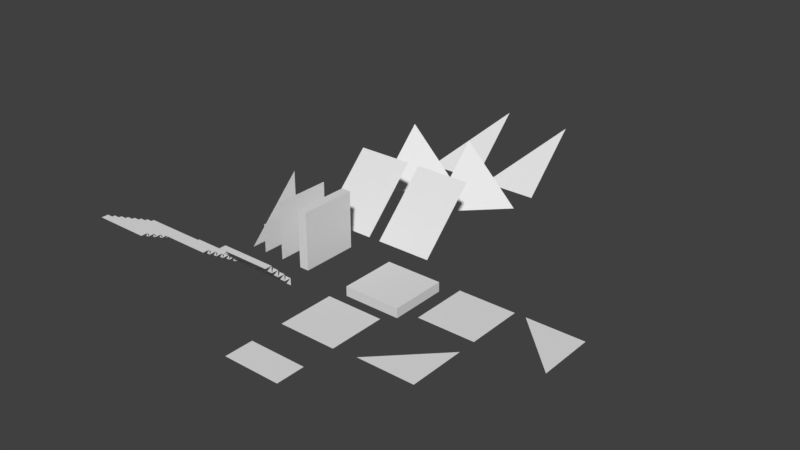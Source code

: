 # Source: GridTiles.blend  (saved by Blender 2.79.0; exported with 4.5.12 LTS)
import bpy
from mathutils import Matrix  # noqa: F401  (used for matrix-valued properties, if any)

bpy.ops.wm.read_factory_settings(use_empty=True)
scene = bpy.context.scene
scene.name = 'Scene'

# ---- collections
col_collection_1 = bpy.data.collections.new('Collection 1'); scene.collection.children.link(col_collection_1)
col_collection_2 = bpy.data.collections.new('Collection 2'); scene.collection.children.link(col_collection_2)
col_collection_3 = bpy.data.collections.new('Collection 3'); scene.collection.children.link(col_collection_3)
col_collection_4 = bpy.data.collections.new('Collection 4'); scene.collection.children.link(col_collection_4)
col_collection_5 = bpy.data.collections.new('Collection 5'); scene.collection.children.link(col_collection_5)
col_collection_6 = bpy.data.collections.new('Collection 6'); scene.collection.children.link(col_collection_6)
col_collection_7 = bpy.data.collections.new('Collection 7'); scene.collection.children.link(col_collection_7)
col_collection_8 = bpy.data.collections.new('Collection 8'); scene.collection.children.link(col_collection_8)
col_collection_9 = bpy.data.collections.new('Collection 9'); scene.collection.children.link(col_collection_9)
col_collection_10 = bpy.data.collections.new('Collection 10'); scene.collection.children.link(col_collection_10)
col_collection_11 = bpy.data.collections.new('Collection 11'); scene.collection.children.link(col_collection_11)
col_collection_12 = bpy.data.collections.new('Collection 12'); scene.collection.children.link(col_collection_12)
col_collection_13 = bpy.data.collections.new('Collection 13'); scene.collection.children.link(col_collection_13)
col_collection_14 = bpy.data.collections.new('Collection 14'); scene.collection.children.link(col_collection_14)
col_collection_15 = bpy.data.collections.new('Collection 15'); scene.collection.children.link(col_collection_15)
col_collection_16 = bpy.data.collections.new('Collection 16'); scene.collection.children.link(col_collection_16)
col_collection_17 = bpy.data.collections.new('Collection 17'); scene.collection.children.link(col_collection_17)
col_collection_18 = bpy.data.collections.new('Collection 18'); scene.collection.children.link(col_collection_18)
col_collection_19 = bpy.data.collections.new('Collection 19'); scene.collection.children.link(col_collection_19)
col_collection_20 = bpy.data.collections.new('Collection 20'); scene.collection.children.link(col_collection_20)

# ---- materials (node trees are filled in below, after node groups)
mat_material_001 = bpy.data.materials.new('Material.001')
mat_material_001.alpha_threshold = 0.0
mat_material_001.use_transparent_shadow = False
mat_material_001.roughness = 0.5
mat_material = bpy.data.materials.new('Material')
mat_material.alpha_threshold = 0.0
mat_material.use_transparent_shadow = False
mat_material.roughness = 0.5
mat_material.line_color = (0.0, 0.0, 0.0, 1.0)
mat_material_008 = bpy.data.materials.new('Material.008')
mat_material_008.alpha_threshold = 0.0
mat_material_008.use_transparent_shadow = False
mat_material_008.roughness = 0.5
mat_material_007 = bpy.data.materials.new('Material.007')
mat_material_007.alpha_threshold = 0.0
mat_material_007.use_transparent_shadow = False
mat_material_007.roughness = 0.5
mat_material_006 = bpy.data.materials.new('Material.006')
mat_material_006.alpha_threshold = 0.0
mat_material_006.use_transparent_shadow = False
mat_material_006.roughness = 0.5
mat_material_005 = bpy.data.materials.new('Material.005')
mat_material_005.alpha_threshold = 0.0
mat_material_005.use_transparent_shadow = False
mat_material_005.roughness = 0.5
mat_material_004 = bpy.data.materials.new('Material.004')
mat_material_004.alpha_threshold = 0.0
mat_material_004.use_transparent_shadow = False
mat_material_004.roughness = 0.5
mat_material_003 = bpy.data.materials.new('Material.003')
mat_material_003.alpha_threshold = 0.0
mat_material_003.use_transparent_shadow = False
mat_material_003.roughness = 0.5
mat_material_002 = bpy.data.materials.new('Material.002')
mat_material_002.alpha_threshold = 0.0
mat_material_002.use_transparent_shadow = False
mat_material_002.roughness = 0.5

# ---- material node trees

# ---- world
world_world = bpy.data.worlds.new('World'); scene.world = world_world
world_world.color = (0.05088, 0.05088, 0.05088)
world_world.use_sun_shadow = False
world_world.sun_shadow_jitter_overblur = 0.0
world_world.cycles.sampling_method = 'MANUAL'

# ---- meshes
me_cube_004 = bpy.data.meshes.new('Cube.004')
me_cube_004.from_pydata([(1.5, 1.5, 5.364e-08), (1.5, -1.5, -6.854e-08), (-1.5, 1.5, 5.364e-08)], [], [(1, 2, 0)])
me_cube_004.polygons.foreach_set('use_smooth', [True] * 1)
_uv = me_cube_004.uv_layers.new(name='UVMap')
_uv.uv.foreach_set('vector', [0.9999, 9.998e-05, 0.0001003, 0.9999, 9.998e-05, 0.0001001])
me_cube_004.materials.append(mat_material_001)
me_cube_004.use_remesh_preserve_volume = False
me_cube_004.use_remesh_preserve_attributes = False
me_cube_004.use_mirror_vertex_groups = False
me_cube_004.update()
me_cube_004.normals_split_custom_set([tuple(v) for v in zip(*[iter([2.337e-14, 4.073e-08, -1.0, 2.337e-14, 4.073e-08, -1.0, 2.337e-14, 4.073e-08, -1.0])] * 3)])
me_cube_003 = bpy.data.meshes.new('Cube.003')
me_cube_003.from_pydata([(-1.5, 1.5, 1.341e-07), (-1.5, -1.5, 1.341e-07), (1.5, -1.5, -1.192e-07), (1.5, 1.5, -1.192e-07)], [], [(0, 3, 2, 1)])
_uv = me_cube_003.uv_layers.new(name='UVMap')
_uv.uv.foreach_set('vector', [0.0001001, 0.9999, 9.998e-05, 9.998e-05, 0.9999, 0.0001001, 0.9999, 0.9999])
me_cube_003.materials.append(mat_material)
me_cube_003.use_remesh_preserve_volume = False
me_cube_003.use_remesh_preserve_attributes = False
me_cube_003.use_mirror_vertex_groups = False
me_cube_003.update()
me_cube_037 = bpy.data.meshes.new('Cube.037')
me_cube_037.from_pydata([(3.0, 3.0, -3.0), (3.0, 0.0, 1.192e-07), (-2.384e-07, 0.0, -1.192e-06), (3.576e-07, 0.0, -3.0)], [], [(0, 3, 2), (2, 1, 0)])
me_cube_037.polygons.foreach_set('use_smooth', [True] * 2)
_k = set([(0, 2)])
me_cube_037.attributes.new('sharp_edge', 'BOOLEAN', 'EDGE').data.foreach_set('value', [ (min(e.vertices), max(e.vertices)) in _k for e in me_cube_037.edges])
_uv = me_cube_037.uv_layers.new(name='UVMap')
_uv.uv.foreach_set('vector', [0.9427, 0.9999, 9.708e-05, 0.6666, 0.2358, 9.729e-05, 0.2358, 9.729e-05, 0.9427, 9.708e-05, 0.9427, 0.9999])
me_cube_037.materials.append(mat_material_008)
me_cube_037.use_remesh_preserve_volume = False
me_cube_037.use_remesh_preserve_attributes = False
me_cube_037.use_mirror_vertex_groups = False
me_cube_037.update()
me_cube_037.normals_split_custom_set([tuple(v) for v in zip(*[iter([-0.7071, 0.7071, -1.499e-07, -0.7071, 0.7071, -1.499e-07, -0.7071, 0.7071, -1.499e-07, -2.248e-07, 0.7071, 0.7071, -2.248e-07, 0.7071, 0.7071, -2.248e-07, 0.7071, 0.7071])] * 3)])
me_cube_036 = bpy.data.meshes.new('Cube.036')
me_cube_036.from_pydata([(3.0, 3.0, -3.0), (3.0, 0.0, 1.073e-06), (2.384e-07, 0.0, -2.384e-07), (8.345e-07, 0.0, -3.0)], [], [(0, 2, 3), (2, 0, 1)])
me_cube_036.polygons.foreach_set('use_smooth', [True] * 2)
_k = set([(0, 2)])
me_cube_036.attributes.new('sharp_edge', 'BOOLEAN', 'EDGE').data.foreach_set('value', [ (min(e.vertices), max(e.vertices)) in _k for e in me_cube_036.edges])
_uv = me_cube_036.uv_layers.new(name='UVMap')
_uv.uv.foreach_set('vector', [0.9427, 0.9999, 0.2358, 9.711e-05, 0.9427, 9.708e-05, 0.2358, 9.711e-05, 0.9427, 0.9999, 9.708e-05, 0.6666])
me_cube_036.materials.append(mat_material_007)
me_cube_036.use_remesh_preserve_volume = False
me_cube_036.use_remesh_preserve_attributes = False
me_cube_036.use_mirror_vertex_groups = False
me_cube_036.update()
me_cube_036.normals_split_custom_set([tuple(v) for v in zip(*[iter([0.7071, -0.7071, 1.499e-07, 0.7071, -0.7071, 1.499e-07, 0.7071, -0.7071, 1.499e-07, 2.248e-07, -0.7071, -0.7071, 2.248e-07, -0.7071, -0.7071, 2.248e-07, -0.7071, -0.7071])] * 3)])
me_cube_031 = bpy.data.meshes.new('Cube.031')
me_cube_031.from_pydata([(8.941e-07, -1.311e-07, 1.5), (-8.047e-07, 1.311e-07, -1.5), (-3.0, 1.311e-07, -1.5)], [], [(1, 2, 0)])
me_cube_031.polygons.foreach_set('use_smooth', [True] * 1)
_uv = me_cube_031.uv_layers.new(name='UVMap')
_uv.uv.foreach_set('vector', [0.5, 0.5, 7.07e-05, 7.07e-05, 0.9999, 7.073e-05])
me_cube_031.materials.append(mat_material_006)
me_cube_031.use_remesh_preserve_volume = False
me_cube_031.use_remesh_preserve_attributes = False
me_cube_031.use_mirror_vertex_groups = False
me_cube_031.update()
me_cube_031.normals_split_custom_set([tuple(v) for v in zip(*[iter([3.169e-16, 1.0, 8.742e-08, 3.169e-16, 1.0, 8.742e-08, 3.169e-16, 1.0, 8.742e-08])] * 3)])
me_cube_041 = bpy.data.meshes.new('Cube.041')
me_cube_041.from_pydata([(1.5, 0.0, -1.5), (-1.5, 0.0, 1.5), (-1.5, 3.0, -1.5)], [], [(2, 1, 0)])
me_cube_041.polygons.foreach_set('use_smooth', [True] * 1)
_uv = me_cube_041.uv_layers.new(name='UVMap')
_uv.uv.foreach_set('vector', [9.304e-05, 0.866, 0.5, 9.304e-05, 0.9999, 0.866])
me_cube_041.materials.append(mat_material_005)
me_cube_041.use_remesh_preserve_volume = False
me_cube_041.use_remesh_preserve_attributes = False
me_cube_041.use_mirror_vertex_groups = False
me_cube_041.update()
me_cube_041.normals_split_custom_set([tuple(v) for v in zip(*[iter([0.5774, 0.5774, 0.5774, 0.5774, 0.5774, 0.5774, 0.5774, 0.5774, 0.5774])] * 3)])
me_cube_040 = bpy.data.meshes.new('Cube.040')
me_cube_040.from_pydata([(1.5, 0.0, -1.5), (-1.5, 0.0, 1.5), (-1.5, 3.0, -1.5)], [], [(2, 0, 1)])
me_cube_040.polygons.foreach_set('use_smooth', [True] * 1)
_uv = me_cube_040.uv_layers.new(name='UVMap')
_uv.uv.foreach_set('vector', [0.9999, 9.304e-05, 0.5, 0.866, 9.304e-05, 9.313e-05])
me_cube_040.materials.append(mat_material_004)
me_cube_040.use_remesh_preserve_volume = False
me_cube_040.use_remesh_preserve_attributes = False
me_cube_040.use_mirror_vertex_groups = False
me_cube_040.update()
me_cube_040.normals_split_custom_set([tuple(v) for v in zip(*[iter([-0.5774, -0.5774, -0.5774, -0.5774, -0.5774, -0.5774, -0.5774, -0.5774, -0.5774])] * 3)])
me_cube_002 = bpy.data.meshes.new('Cube.002')
me_cube_002.from_pydata([(1.5, -3.0, -3.0), (1.5, 6.743e-07, 5.058e-07), (-1.5, -2.529e-07, -4.215e-07), (-1.5, -3.0, -3.0)], [], [(0, 1, 2, 3)])
me_cube_002.polygons.foreach_set('use_smooth', [True] * 1)
_uv = me_cube_002.uv_layers.new(name='UVMap')
_uv.uv.foreach_set('vector', [0.9999, 0.7071, 8.418e-05, 0.7071, 8.408e-05, 8.435e-05, 0.9999, 8.408e-05])
me_cube_002.materials.append(mat_material_003)
me_cube_002.use_remesh_preserve_volume = False
me_cube_002.use_remesh_preserve_attributes = False
me_cube_002.use_mirror_vertex_groups = False
me_cube_002.update()
me_cube_002.normals_split_custom_set([tuple(v) for v in zip(*[iter([0.0, -0.7071, 0.7071, 0.0, -0.7071, 0.7071, 0.0, -0.7071, 0.7071, 0.0, -0.7071, 0.7071])] * 3)])
me_cube_032 = bpy.data.meshes.new('Cube.032')
me_cube_032.from_pydata([(1.5, 3.0, -3.0), (1.5, -5.058e-07, 6.743e-07), (-1.5, 4.215e-07, -2.529e-07), (-1.5, 3.0, -3.0)], [], [(0, 3, 2, 1)])
me_cube_032.polygons.foreach_set('use_smooth', [True] * 1)
_uv = me_cube_032.uv_layers.new(name='UVMap')
_uv.uv.foreach_set('vector', [8.408e-05, 8.413e-05, 0.7071, 8.408e-05, 0.7071, 0.9999, 8.447e-05, 0.9999])
me_cube_032.materials.append(mat_material_002)
me_cube_032.use_remesh_preserve_volume = False
me_cube_032.use_remesh_preserve_attributes = False
me_cube_032.use_mirror_vertex_groups = False
me_cube_032.update()
me_cube_032.normals_split_custom_set([tuple(v) for v in zip(*[iter([-3.746e-08, 0.7071, 0.7071, -3.746e-08, 0.7071, 0.7071, -3.746e-08, 0.7071, 0.7071, -3.746e-08, 0.7071, 0.7071])] * 3)])
me_cube_030 = bpy.data.meshes.new('Cube.030')
me_cube_030.from_pydata([(1.5, -1.192e-07, 1.5), (1.5, 1.341e-07, -1.5), (-1.5, -1.192e-07, 1.5)], [], [(1, 2, 0)])
me_cube_030.polygons.foreach_set('use_smooth', [True] * 1)
_uv = me_cube_030.uv_layers.new(name='UVMap')
_uv.uv.foreach_set('vector', [0.9999, 9.998e-05, 0.0001003, 0.9999, 9.998e-05, 0.0001001])
me_cube_030.materials.append(mat_material_001)
me_cube_030.use_remesh_preserve_volume = False
me_cube_030.use_remesh_preserve_attributes = False
me_cube_030.use_mirror_vertex_groups = False
me_cube_030.update()
me_cube_030.normals_split_custom_set([tuple(v) for v in zip(*[iter([2.349e-14, 1.0, 8.444e-08, 2.349e-14, 1.0, 8.444e-08, 2.349e-14, 1.0, 8.444e-08])] * 3)])
me_cube_029 = bpy.data.meshes.new('Cube.029')
me_cube_029.from_pydata([(-1.5, 2.384e-07, 0.0), (-1.5, -1.875, 1.5), (-1.5, -2.25, 1.5), (1.5, -5.96e-07, 0.0), (1.5, -2.25, 1.5), (1.5, -1.875, 1.5), (1.5, -1.5, 1.25), (1.5, -1.875, 1.25), (-1.5, -1.875, 1.25), (-1.5, -1.5, 1.25), (1.5, -1.125, 1.0), (1.5, -1.5, 1.0), (-1.5, -1.5, 1.0), (-1.5, -1.125, 1.0), (1.5, -0.75, 0.75), (1.5, -1.125, 0.75), (-1.5, -1.125, 0.75), (-1.5, -0.75, 0.75), (1.5, -0.375, 0.5), (1.5, -0.75, 0.5), (-1.5, -0.75, 0.5), (-1.5, -0.375, 0.5), (1.5, -5.96e-07, 0.25), (-1.5, 2.384e-07, 0.25), (-1.5, -0.375, 0.25), (1.5, -0.375, 0.25)], [], [(14, 19, 20, 17), (18, 25, 24, 21), (5, 1, 2, 4), (6, 9, 8, 7), (10, 13, 12, 11), (14, 17, 16, 15), (18, 21, 20, 19), (22, 23, 24, 25), (23, 22, 3, 0), (10, 15, 16, 13), (6, 11, 12, 9), (5, 7, 8, 1)])
_uv = me_cube_029.uv_layers.new(name='UVMap')
_uv.uv.foreach_set('vector', [0.9999, 0.7499, 0.9999, 0.7499, 0.0001002, 0.7499, 0.0001002, 0.7499, 0.9999, 0.8749, 0.9999, 0.8749, 0.0001002, 0.8749, 0.0001002, 0.8749, 0.9999, 0.375, 0.0001001, 0.375, 0.0001, 0.2501, 0.9999, 0.25, 0.9999, 0.5, 0.0001001, 0.5, 0.0001001, 0.375, 0.9999, 0.375, 0.9999, 0.625, 0.0001001, 0.625, 0.0001001, 0.5, 0.9999, 0.5, 0.9999, 0.7499, 0.0001002, 0.7499, 0.0001001, 0.625, 0.9999, 0.625, 0.9999, 0.8749, 0.0001002, 0.8749, 0.0001002, 0.7499, 0.9999, 0.7499, 0.9999, 0.9999, 0.0001002, 0.9999, 0.0001002, 0.8749, 0.9999, 0.8749, 0.0001002, 0.9999, 0.9999, 0.9999, 0.9999, 0.9999, 0.0001002, 0.9999, 0.9999, 0.625, 0.9999, 0.625, 0.0001001, 0.625, 0.0001001, 0.625, 0.9999, 0.5, 0.9999, 0.5, 0.0001001, 0.5, 0.0001001, 0.5, 0.9999, 0.375, 0.9999, 0.375, 0.0001001, 0.375, 0.0001001, 0.375])
me_cube_029.materials.append(mat_material)
me_cube_029.use_remesh_preserve_volume = False
me_cube_029.use_remesh_preserve_attributes = False
me_cube_029.use_mirror_vertex_groups = False
me_cube_029.update()
me_cube_028 = bpy.data.meshes.new('Cube.028')
me_cube_028.from_pydata([(-1.5, 2.384e-07, 0.0), (1.5, -5.96e-07, 0.0), (1.5, -2.625, 1.5), (1.5, -3.0, 1.5), (-1.5, -3.0, 1.5), (-1.5, -2.625, 1.5), (1.5, -2.25, 1.312), (1.5, -2.625, 1.312), (-1.5, -2.625, 1.312), (-1.5, -2.25, 1.312), (1.5, -1.875, 1.125), (1.5, -2.25, 1.125), (-1.5, -2.25, 1.125), (-1.5, -1.875, 1.125), (1.5, -1.5, 0.9375), (1.5, -1.875, 0.9375), (-1.5, -1.875, 0.9375), (-1.5, -1.5, 0.9375), (1.5, -1.125, 0.75), (1.5, -1.5, 0.75), (-1.5, -1.5, 0.75), (-1.5, -1.125, 0.75), (1.5, -0.75, 0.5625), (1.5, -1.125, 0.5625), (-1.5, -1.125, 0.5625), (-1.5, -0.75, 0.5625), (1.5, -0.375, 0.375), (1.5, -0.75, 0.375), (-1.5, -0.75, 0.375), (-1.5, -0.375, 0.375), (1.5, -5.96e-07, 0.1875), (-1.5, 2.384e-07, 0.1875), (-1.5, -0.375, 0.1875), (1.5, -0.375, 0.1875)], [], [(22, 27, 28, 25), (26, 33, 32, 29), (2, 5, 4, 3), (6, 9, 8, 7), (10, 13, 12, 11), (14, 17, 16, 15), (18, 21, 20, 19), (22, 25, 24, 23), (26, 29, 28, 27), (30, 31, 32, 33), (31, 30, 1, 0), (24, 21, 18, 23), (14, 19, 20, 17), (10, 15, 16, 13), (6, 11, 12, 9), (2, 7, 8, 5)])
_uv = me_cube_028.uv_layers.new(name='UVMap')
_uv.uv.foreach_set('vector', [0.9999, 0.7499, 0.9999, 0.7499, 0.0001002, 0.7499, 0.0001002, 0.7499, 0.9999, 0.8749, 0.9999, 0.8749, 0.0001002, 0.8749, 0.0001002, 0.8749, 0.9999, 0.1251, 0.0001, 0.1251, 9.998e-05, 0.0001004, 0.9999, 9.998e-05, 0.9999, 0.25, 0.0001, 0.2501, 0.0001, 0.1251, 0.9999, 0.1251, 0.9999, 0.375, 0.0001001, 0.375, 0.0001, 0.2501, 0.9999, 0.25, 0.9999, 0.5, 0.0001001, 0.5, 0.0001001, 0.375, 0.9999, 0.375, 0.9999, 0.625, 0.0001001, 0.625, 0.0001001, 0.5, 0.9999, 0.5, 0.9999, 0.7499, 0.0001002, 0.7499, 0.0001001, 0.625, 0.9999, 0.625, 0.9999, 0.8749, 0.0001002, 0.8749, 0.0001002, 0.7499, 0.9999, 0.7499, 0.9999, 0.9999, 0.0001002, 0.9999, 0.0001002, 0.8749, 0.9999, 0.8749, 0.0001002, 0.9999, 0.9999, 0.9999, 0.9999, 0.9999, 0.0001002, 0.9999, 0.0001001, 0.625, 0.0001001, 0.625, 0.9999, 0.625, 0.9999, 0.625, 0.9999, 0.5, 0.9999, 0.5, 0.0001001, 0.5, 0.0001001, 0.5, 0.9999, 0.375, 0.9999, 0.375, 0.0001001, 0.375, 0.0001001, 0.375, 0.9999, 0.25, 0.9999, 0.25, 0.0001, 0.2501, 0.0001, 0.2501, 0.9999, 0.1251, 0.9999, 0.1251, 0.0001, 0.1251, 0.0001, 0.1251])
me_cube_028.materials.append(mat_material)
me_cube_028.use_remesh_preserve_volume = False
me_cube_028.use_remesh_preserve_attributes = False
me_cube_028.use_mirror_vertex_groups = False
me_cube_028.update()
me_cube_023 = bpy.data.meshes.new('Cube.023')
me_cube_023.from_pydata([(1.5, -3.576e-07, 0.0), (-1.5, 4.768e-07, 0.0), (1.5, -1.125, 1.5), (1.5, -1.5, 1.5), (-1.5, -1.5, 1.5), (-1.5, -1.125, 1.5), (-1.5, -1.125, 1.125), (1.5, -1.125, 1.125), (1.5, -0.75, 1.125), (-1.5, -0.75, 1.125), (1.5, -0.375, 0.75), (1.5, -0.75, 0.75), (-1.5, -0.75, 0.75), (-1.5, -0.375, 0.75), (1.5, -3.576e-07, 0.375), (-1.5, 4.768e-07, 0.375), (-1.5, -0.375, 0.375), (1.5, -0.375, 0.375)], [], [(17, 16, 13, 10), (7, 6, 5, 2), (2, 5, 4, 3), (11, 12, 9, 8), (8, 9, 6, 7), (10, 13, 12, 11), (14, 15, 16, 17), (0, 1, 15, 14)])
_uv = me_cube_023.uv_layers.new(name='UVMap')
_uv.uv.foreach_set('vector', [0.7499, 0.0001001, 0.75, 0.9999, 0.625, 0.9999, 0.625, 0.0001001, 0.2501, 0.0001002, 0.2501, 0.9999, 0.1251, 0.9999, 0.1251, 0.0001001, 0.1251, 0.0001001, 0.1251, 0.9999, 0.0001002, 0.9999, 9.998e-05, 0.0001001, 0.5, 0.0001002, 0.5, 0.9999, 0.375, 0.9999, 0.375, 0.0001002, 0.375, 0.0001002, 0.375, 0.9999, 0.2501, 0.9999, 0.2501, 0.0001002, 0.625, 0.0001001, 0.625, 0.9999, 0.5, 0.9999, 0.5, 0.0001002, 0.8749, 0.0001, 0.8749, 0.9999, 0.75, 0.9999, 0.7499, 0.0001001, 0.9999, 9.998e-05, 0.9999, 0.9999, 0.8749, 0.9999, 0.8749, 0.0001])
_ca = me_cube_023.color_attributes.new('Col', 'BYTE_COLOR', 'CORNER')
_ca.data.foreach_set('color', [1.0, 1.0, 1.0, 1.0, 1.0, 1.0, 1.0, 1.0, 1.0, 1.0, 1.0, 1.0, 1.0, 1.0, 1.0, 1.0, 1.0, 1.0, 1.0, 1.0, 1.0, 1.0, 1.0, 1.0, 1.0, 1.0, 1.0, 1.0, 1.0, 1.0, 1.0, 1.0, 1.0, 1.0, 1.0, 1.0, 1.0, 1.0, 1.0, 1.0, 1.0, 1.0, 1.0, 1.0, 1.0, 1.0, 1.0, 1.0, 1.0, 1.0, 1.0, 1.0, 1.0, 1.0, 1.0, 1.0, 1.0, 1.0, 1.0, 1.0, 1.0, 1.0, 1.0, 1.0, 1.0, 1.0, 1.0, 1.0, 1.0, 1.0, 1.0, 1.0, 1.0, 1.0, 1.0, 1.0, 1.0, 1.0, 1.0, 1.0, 1.0, 1.0, 1.0, 1.0, 1.0, 1.0, 1.0, 1.0, 1.0, 1.0, 1.0, 1.0, 1.0, 1.0, 1.0, 1.0, 1.0, 1.0, 1.0, 1.0, 1.0, 1.0, 1.0, 1.0, 1.0, 1.0, 1.0, 1.0, 1.0, 1.0, 1.0, 1.0, 1.0, 1.0, 1.0, 1.0, 1.0, 1.0, 1.0, 1.0, 1.0, 1.0, 1.0, 1.0, 1.0, 1.0, 1.0, 1.0])
me_cube_023.materials.append(mat_material)
me_cube_023.use_remesh_preserve_volume = False
me_cube_023.use_remesh_preserve_attributes = False
me_cube_023.use_mirror_vertex_groups = False
me_cube_023.update()
me_cube_015 = bpy.data.meshes.new('Cube.015')
me_cube_015.from_pydata([(1.5, -1.5, 0.25), (-1.5, -1.5, 0.25), (1.5, -8.345e-07, 0.25), (-1.5, 2.384e-07, 0.25)], [], [(2, 3, 1, 0)])
_uv = me_cube_015.uv_layers.new(name='UVMap')
_uv.uv.foreach_set('vector', [0.9999, 0.5, 7.086e-05, 0.5, 7.07e-05, 7.11e-05, 0.9999, 7.07e-05])
me_cube_015.materials.append(mat_material)
me_cube_015.use_remesh_preserve_volume = False
me_cube_015.use_remesh_preserve_attributes = False
me_cube_015.use_mirror_vertex_groups = False
me_cube_015.update()
me_cube_014 = bpy.data.meshes.new('Cube.014')
me_cube_014.from_pydata([(8.941e-07, 1.5, 0.0), (-8.047e-07, -1.5, 0.0), (-1.5, 1.5, 0.0), (-1.5, -1.5, 0.0)], [], [(0, 2, 3, 1)])
_uv = me_cube_014.uv_layers.new(name='UVMap')
_uv.uv.foreach_set('vector', [7.07e-05, 7.07e-05, 0.5, 7.07e-05, 0.5, 0.9999, 7.094e-05, 0.9999])
me_cube_014.materials.append(mat_material)
me_cube_014.use_remesh_preserve_volume = False
me_cube_014.use_remesh_preserve_attributes = False
me_cube_014.use_mirror_vertex_groups = False
me_cube_014.update()
me_cube_013 = bpy.data.meshes.new('Cube.013')
me_cube_013.from_pydata([(1.5, 1.5, 0.25), (1.5, -1.5, 0.25), (-1.5, -1.5, 0.25), (-1.5, 1.5, 0.25)], [], [(0, 3, 2, 1)])
_uv = me_cube_013.uv_layers.new(name='UVMap')
_uv.uv.foreach_set('vector', [0.9999, 0.9999, 0.0001002, 0.9999, 9.998e-05, 0.0001004, 0.9999, 9.998e-05])
me_cube_013.materials.append(mat_material)
me_cube_013.use_remesh_preserve_volume = False
me_cube_013.use_remesh_preserve_attributes = False
me_cube_013.use_mirror_vertex_groups = False
me_cube_013.update()
me_cube_012 = bpy.data.meshes.new('Cube.012')
me_cube_012.from_pydata([(8.941e-07, 1.5, 0.0), (-8.047e-07, -1.5, 0.0), (-3.0, -1.5, 0.0), (-3.0, 1.5, 0.0)], [], [(0, 3, 2, 1)])
_uv = me_cube_012.uv_layers.new(name='UVMap')
_uv.uv.foreach_set('vector', [0.9999, 0.9999, 0.0001002, 0.9999, 9.998e-05, 0.0001003, 0.9999, 9.998e-05])
me_cube_012.materials.append(mat_material)
me_cube_012.use_remesh_preserve_volume = False
me_cube_012.use_remesh_preserve_attributes = False
me_cube_012.use_mirror_vertex_groups = False
me_cube_012.update()
me_cube_001 = bpy.data.meshes.new('Cube.001')
me_cube_001.from_pydata([(1.192e-07, 1.0, -2.0), (1.192e-07, -1.0, -2.0), (-2.0, -1.0, -2.0), (-2.0, 1.0, -2.0), (5.96e-07, 1.0, 0.0), (-5.364e-07, -1.0, 0.0), (-2.0, -1.0, 0.0), (-2.0, 1.0, 0.0)], [], [(0, 1, 2, 3), (4, 7, 6, 5), (0, 4, 5, 1), (1, 5, 6, 2), (2, 6, 7, 3), (4, 0, 3, 7)])
me_cube_001.materials.append(mat_material)
me_cube_001.use_remesh_preserve_volume = False
me_cube_001.use_remesh_preserve_attributes = False
me_cube_001.use_mirror_vertex_groups = False
me_cube_001.update()
me_cube = bpy.data.meshes.new('Cube')
me_cube.from_pydata([(1.5, 1.5, -0.25), (1.5, -1.5, -0.25), (-1.5, -1.5, -0.25), (-1.5, 1.5, -0.25), (1.5, 1.5, 0.25), (1.5, -1.5, 0.25), (-1.5, -1.5, 0.25), (-1.5, 1.5, 0.25)], [], [(0, 1, 2, 3), (4, 7, 6, 5), (0, 4, 5, 1), (1, 5, 6, 2), (2, 6, 7, 3), (4, 0, 3, 7)])
_uv = me_cube.uv_layers.new(name='UVMap')
_uv.uv.foreach_set('vector', [0.5, 0.25, 0.5, 0.5, 0.25, 0.5, 0.25, 0.25, 0.5, 0.9999, 0.25, 0.9999, 0.25, 0.75, 0.5, 0.75, 0.5, 0.25, 0.5, 8.668e-05, 0.75, 8.659e-05, 0.75, 0.25, 0.5, 0.5, 0.5, 0.75, 0.25, 0.75, 0.25, 0.5, 8.663e-05, 0.25, 8.659e-05, 8.678e-05, 0.25, 8.668e-05, 0.25, 0.25, 0.5, 8.668e-05, 0.5, 0.25, 0.25, 0.25, 0.25, 8.668e-05])
me_cube.materials.append(mat_material)
me_cube.use_remesh_preserve_volume = False
me_cube.use_remesh_preserve_attributes = False
me_cube.use_mirror_vertex_groups = False
me_cube.update()

# ---- objects
ob_cube_018 = bpy.data.objects.new('Cube.018', me_cube_004)
ob_cube_017 = bpy.data.objects.new('Cube.017', me_cube_003)
ob_cube_015 = bpy.data.objects.new('Cube.015', me_cube_037)
ob_cube_013 = bpy.data.objects.new('Cube.013', me_cube_036)
ob_cube_005 = bpy.data.objects.new('Cube.005', me_cube_031)
ob_cube_006 = bpy.data.objects.new('Cube.006', me_cube_041)
ob_cube_016 = bpy.data.objects.new('Cube.016', me_cube_040)
ob_cube_003 = bpy.data.objects.new('Cube.003', me_cube_002)
ob_cube_004 = bpy.data.objects.new('Cube.004', me_cube_032)
ob_cube_002 = bpy.data.objects.new('Cube.002', me_cube_030)
ob_cube_012 = bpy.data.objects.new('Cube.012', me_cube_029)
ob_cube_011 = bpy.data.objects.new('Cube.011', me_cube_028)
ob_cube_014 = bpy.data.objects.new('Cube.014', me_cube_023)
ob_cube_010 = bpy.data.objects.new('Cube.010', me_cube_015)
ob_cube_009 = bpy.data.objects.new('Cube.009', me_cube_014)
ob_cube_008 = bpy.data.objects.new('Cube.008', me_cube_013)
ob_cube_007 = bpy.data.objects.new('Cube.007', me_cube_012)
ob_cube_001 = bpy.data.objects.new('Cube.001', me_cube_001)
ob_cube = bpy.data.objects.new('Cube', me_cube)

# ---- transforms, parenting, visibility, modifiers, constraints
ob_cube_018.location = (7.754, -1.192e-06, 0.25)
ob_cube_018.color = (0.8, 0.8, 0.8, 1.0)
ob_cube_018.lineart.crease_threshold = 0.0
ob_cube_017.location = (4.184, -1.013e-06, 0.25)
ob_cube_017.lock_rotations_4d = False
ob_cube_017.empty_display_type = 'ARROWS'
ob_cube_017.lineart.crease_threshold = 0.0
ob_cube_015.location = (-3.278, 11.7, 0.1992)
ob_cube_015.rotation_euler = (1.571, -0.0, 0.0)
ob_cube_015.color = (0.8, 0.8, 0.8, 1.0)
ob_cube_015.lineart.crease_threshold = 0.0
ob_cube_013.location = (-6.921, 11.7, 0.1992)
ob_cube_013.rotation_euler = (1.571, -0.0, 0.0)
ob_cube_013.color = (0.8, 0.8, 0.8, 1.0)
ob_cube_013.lineart.crease_threshold = 0.0
ob_cube_005.location = (-7.589, -1.311e-06, 0.1992)
ob_cube_005.rotation_euler = (1.571, 1.571, 0.0)
ob_cube_005.color = (0.8, 0.8, 0.8, 1.0)
ob_cube_005.lineart.crease_threshold = 0.0
ob_cube_006.location = (-1.778, 8.565, 0.1992)
ob_cube_006.rotation_euler = (1.571, -0.0, 0.0)
ob_cube_006.color = (0.8, 0.8, 0.8, 1.0)
ob_cube_006.lineart.crease_threshold = 0.0
ob_cube_016.location = (-5.421, 8.565, 0.1992)
ob_cube_016.rotation_euler = (1.571, -0.0, 0.0)
ob_cube_016.color = (0.8, 0.8, 0.8, 1.0)
ob_cube_016.lineart.crease_threshold = 0.0
ob_cube_003.location = (-1.778, 2.845, 0.1992)
ob_cube_003.rotation_euler = (-3.142, -0.0, 0.0)
ob_cube_003.color = (0.8, 0.8, 0.8, 1.0)
ob_cube_003.lineart.crease_threshold = 0.0
ob_cube_004.location = (-5.421, 2.845, 0.1992)
ob_cube_004.rotation_euler = (1.571, -0.0, 0.0)
ob_cube_004.color = (0.8, 0.8, 0.8, 1.0)
ob_cube_004.lineart.crease_threshold = 0.0
ob_cube_002.location = (4.184, -3.977, 0.25)
ob_cube_002.rotation_euler = (1.571, -0.0, 0.0)
ob_cube_002.color = (0.8, 0.8, 0.8, 1.0)
ob_cube_002.lineart.crease_threshold = 0.0
ob_cube_012.location = (-8.323, -2.984, 0.1992)
ob_cube_012.lock_rotations_4d = False
ob_cube_012.empty_display_type = 'ARROWS'
ob_cube_012.lineart.crease_threshold = 0.0
ob_cube_011.location = (-11.78, -2.984, 0.1992)
ob_cube_011.lock_rotations_4d = False
ob_cube_011.empty_display_type = 'ARROWS'
ob_cube_011.lineart.crease_threshold = 0.0
ob_cube_014.location = (-5.069, -2.984, 0.1992)
ob_cube_014.lock_rotations_4d = False
ob_cube_014.empty_display_type = 'ARROWS'
ob_cube_014.lineart.crease_threshold = 0.0
ob_cube_010.location = (0.0, -7.359, 0.0)
ob_cube_010.lock_rotations_4d = False
ob_cube_010.empty_display_type = 'ARROWS'
ob_cube_010.lineart.crease_threshold = 0.0
ob_cube_009.location = (-6.736, -1.311e-06, 0.1992)
ob_cube_009.rotation_euler = (0.0, 1.571, 0.0)
ob_cube_009.lock_rotations_4d = False
ob_cube_009.empty_display_type = 'ARROWS'
ob_cube_009.lineart.crease_threshold = 0.0
ob_cube_008.location = (0.0, -4.133, 0.0)
ob_cube_008.lock_rotations_4d = False
ob_cube_008.empty_display_type = 'ARROWS'
ob_cube_008.lineart.crease_threshold = 0.0
ob_cube_007.location = (-5.608, -1.311e-06, 0.1992)
ob_cube_007.rotation_euler = (0.0, 1.571, 0.0)
ob_cube_007.lock_rotations_4d = False
ob_cube_007.empty_display_type = 'ARROWS'
ob_cube_007.lineart.crease_threshold = 0.0
ob_cube_001.location = (-3.921, -1.311e-06, 0.1992)
ob_cube_001.rotation_euler = (0.0, 1.571, 0.0)
ob_cube_001.scale = (1.5, 1.5, 0.25)
ob_cube_001.lock_rotations_4d = False
ob_cube_001.empty_display_type = 'ARROWS'
ob_cube_001.lineart.crease_threshold = 0.0
ob_cube.location = (0.0, 0.0, 0.0)
ob_cube.lock_rotations_4d = False
ob_cube.empty_display_type = 'ARROWS'
ob_cube.lineart.crease_threshold = 0.0

# ---- collection membership
col_collection_1.objects.link(ob_cube_018)
col_collection_1.objects.link(ob_cube_017)
col_collection_1.objects.link(ob_cube_015)
col_collection_1.objects.link(ob_cube_013)
col_collection_1.objects.link(ob_cube_005)
col_collection_1.objects.link(ob_cube_006)
col_collection_1.objects.link(ob_cube_016)
col_collection_1.objects.link(ob_cube_003)
col_collection_1.objects.link(ob_cube_004)
col_collection_1.objects.link(ob_cube_002)
col_collection_1.objects.link(ob_cube_012)
col_collection_1.objects.link(ob_cube_011)
col_collection_1.objects.link(ob_cube_014)
col_collection_1.objects.link(ob_cube_010)
col_collection_1.objects.link(ob_cube_009)
col_collection_1.objects.link(ob_cube_008)
col_collection_1.objects.link(ob_cube_007)
col_collection_1.objects.link(ob_cube_001)
col_collection_1.objects.link(ob_cube)
col_collection_2.objects.link(ob_cube_018)
col_collection_2.objects.link(ob_cube_015)
col_collection_2.objects.link(ob_cube_013)
col_collection_2.objects.link(ob_cube_005)
col_collection_2.objects.link(ob_cube_006)
col_collection_2.objects.link(ob_cube_016)
col_collection_2.objects.link(ob_cube_003)
col_collection_2.objects.link(ob_cube_004)
col_collection_2.objects.link(ob_cube_002)
col_collection_3.objects.link(ob_cube_018)
col_collection_3.objects.link(ob_cube_015)
col_collection_3.objects.link(ob_cube_013)
col_collection_3.objects.link(ob_cube_005)
col_collection_3.objects.link(ob_cube_006)
col_collection_3.objects.link(ob_cube_016)
col_collection_3.objects.link(ob_cube_003)
col_collection_3.objects.link(ob_cube_004)
col_collection_3.objects.link(ob_cube_002)
col_collection_4.objects.link(ob_cube_018)
col_collection_4.objects.link(ob_cube_015)
col_collection_4.objects.link(ob_cube_013)
col_collection_4.objects.link(ob_cube_005)
col_collection_4.objects.link(ob_cube_006)
col_collection_4.objects.link(ob_cube_016)
col_collection_4.objects.link(ob_cube_003)
col_collection_4.objects.link(ob_cube_004)
col_collection_4.objects.link(ob_cube_002)
col_collection_5.objects.link(ob_cube_018)
col_collection_5.objects.link(ob_cube_015)
col_collection_5.objects.link(ob_cube_013)
col_collection_5.objects.link(ob_cube_005)
col_collection_5.objects.link(ob_cube_006)
col_collection_5.objects.link(ob_cube_016)
col_collection_5.objects.link(ob_cube_003)
col_collection_5.objects.link(ob_cube_004)
col_collection_5.objects.link(ob_cube_002)
col_collection_6.objects.link(ob_cube_018)
col_collection_6.objects.link(ob_cube_015)
col_collection_6.objects.link(ob_cube_013)
col_collection_6.objects.link(ob_cube_005)
col_collection_6.objects.link(ob_cube_006)
col_collection_6.objects.link(ob_cube_016)
col_collection_6.objects.link(ob_cube_003)
col_collection_6.objects.link(ob_cube_004)
col_collection_6.objects.link(ob_cube_002)
col_collection_7.objects.link(ob_cube_018)
col_collection_7.objects.link(ob_cube_015)
col_collection_7.objects.link(ob_cube_013)
col_collection_7.objects.link(ob_cube_005)
col_collection_7.objects.link(ob_cube_006)
col_collection_7.objects.link(ob_cube_016)
col_collection_7.objects.link(ob_cube_003)
col_collection_7.objects.link(ob_cube_004)
col_collection_7.objects.link(ob_cube_002)
col_collection_8.objects.link(ob_cube_018)
col_collection_8.objects.link(ob_cube_015)
col_collection_8.objects.link(ob_cube_013)
col_collection_8.objects.link(ob_cube_005)
col_collection_8.objects.link(ob_cube_006)
col_collection_8.objects.link(ob_cube_016)
col_collection_8.objects.link(ob_cube_003)
col_collection_8.objects.link(ob_cube_004)
col_collection_8.objects.link(ob_cube_002)
col_collection_9.objects.link(ob_cube_018)
col_collection_9.objects.link(ob_cube_015)
col_collection_9.objects.link(ob_cube_013)
col_collection_9.objects.link(ob_cube_005)
col_collection_9.objects.link(ob_cube_006)
col_collection_9.objects.link(ob_cube_016)
col_collection_9.objects.link(ob_cube_003)
col_collection_9.objects.link(ob_cube_004)
col_collection_9.objects.link(ob_cube_002)
col_collection_10.objects.link(ob_cube_018)
col_collection_10.objects.link(ob_cube_015)
col_collection_10.objects.link(ob_cube_013)
col_collection_10.objects.link(ob_cube_005)
col_collection_10.objects.link(ob_cube_006)
col_collection_10.objects.link(ob_cube_016)
col_collection_10.objects.link(ob_cube_003)
col_collection_10.objects.link(ob_cube_004)
col_collection_10.objects.link(ob_cube_002)
col_collection_11.objects.link(ob_cube_018)
col_collection_11.objects.link(ob_cube_015)
col_collection_11.objects.link(ob_cube_013)
col_collection_11.objects.link(ob_cube_005)
col_collection_11.objects.link(ob_cube_006)
col_collection_11.objects.link(ob_cube_016)
col_collection_11.objects.link(ob_cube_003)
col_collection_11.objects.link(ob_cube_004)
col_collection_11.objects.link(ob_cube_002)
col_collection_12.objects.link(ob_cube_018)
col_collection_12.objects.link(ob_cube_015)
col_collection_12.objects.link(ob_cube_013)
col_collection_12.objects.link(ob_cube_005)
col_collection_12.objects.link(ob_cube_006)
col_collection_12.objects.link(ob_cube_016)
col_collection_12.objects.link(ob_cube_003)
col_collection_12.objects.link(ob_cube_004)
col_collection_12.objects.link(ob_cube_002)
col_collection_13.objects.link(ob_cube_018)
col_collection_13.objects.link(ob_cube_015)
col_collection_13.objects.link(ob_cube_013)
col_collection_13.objects.link(ob_cube_005)
col_collection_13.objects.link(ob_cube_006)
col_collection_13.objects.link(ob_cube_016)
col_collection_13.objects.link(ob_cube_003)
col_collection_13.objects.link(ob_cube_004)
col_collection_13.objects.link(ob_cube_002)
col_collection_14.objects.link(ob_cube_018)
col_collection_14.objects.link(ob_cube_015)
col_collection_14.objects.link(ob_cube_013)
col_collection_14.objects.link(ob_cube_005)
col_collection_14.objects.link(ob_cube_006)
col_collection_14.objects.link(ob_cube_016)
col_collection_14.objects.link(ob_cube_003)
col_collection_14.objects.link(ob_cube_004)
col_collection_14.objects.link(ob_cube_002)
col_collection_15.objects.link(ob_cube_018)
col_collection_15.objects.link(ob_cube_015)
col_collection_15.objects.link(ob_cube_013)
col_collection_15.objects.link(ob_cube_005)
col_collection_15.objects.link(ob_cube_006)
col_collection_15.objects.link(ob_cube_016)
col_collection_15.objects.link(ob_cube_003)
col_collection_15.objects.link(ob_cube_004)
col_collection_15.objects.link(ob_cube_002)
col_collection_16.objects.link(ob_cube_018)
col_collection_16.objects.link(ob_cube_015)
col_collection_16.objects.link(ob_cube_013)
col_collection_16.objects.link(ob_cube_005)
col_collection_16.objects.link(ob_cube_006)
col_collection_16.objects.link(ob_cube_016)
col_collection_16.objects.link(ob_cube_003)
col_collection_16.objects.link(ob_cube_004)
col_collection_16.objects.link(ob_cube_002)
col_collection_17.objects.link(ob_cube_018)
col_collection_17.objects.link(ob_cube_015)
col_collection_17.objects.link(ob_cube_013)
col_collection_17.objects.link(ob_cube_005)
col_collection_17.objects.link(ob_cube_006)
col_collection_17.objects.link(ob_cube_016)
col_collection_17.objects.link(ob_cube_003)
col_collection_17.objects.link(ob_cube_004)
col_collection_17.objects.link(ob_cube_002)
col_collection_18.objects.link(ob_cube_018)
col_collection_18.objects.link(ob_cube_015)
col_collection_18.objects.link(ob_cube_013)
col_collection_18.objects.link(ob_cube_005)
col_collection_18.objects.link(ob_cube_006)
col_collection_18.objects.link(ob_cube_016)
col_collection_18.objects.link(ob_cube_003)
col_collection_18.objects.link(ob_cube_004)
col_collection_18.objects.link(ob_cube_002)
col_collection_19.objects.link(ob_cube_018)
col_collection_19.objects.link(ob_cube_015)
col_collection_19.objects.link(ob_cube_013)
col_collection_19.objects.link(ob_cube_005)
col_collection_19.objects.link(ob_cube_006)
col_collection_19.objects.link(ob_cube_016)
col_collection_19.objects.link(ob_cube_003)
col_collection_19.objects.link(ob_cube_004)
col_collection_19.objects.link(ob_cube_002)
col_collection_20.objects.link(ob_cube_018)
col_collection_20.objects.link(ob_cube_015)
col_collection_20.objects.link(ob_cube_013)
col_collection_20.objects.link(ob_cube_005)
col_collection_20.objects.link(ob_cube_006)
col_collection_20.objects.link(ob_cube_016)
col_collection_20.objects.link(ob_cube_003)
col_collection_20.objects.link(ob_cube_004)
col_collection_20.objects.link(ob_cube_002)

# ---- scene / render settings (as saved in the file)
scene.frame_start = 1; scene.frame_end = 250; scene.frame_set(1)
scene.render.engine = 'BLENDER_EEVEE_NEXT'
scene.render.resolution_percentage = 50
scene.render.dither_intensity = 0.0
scene.cycles.use_denoising = False
scene.cycles.samples = 128
scene.cycles.sampling_pattern = 'TABULATED_SOBOL'
scene.cycles.use_adaptive_sampling = False
scene.cycles.use_light_tree = False
scene.cycles.blur_glossy = 0.0
scene.cycles.sample_clamp_indirect = 0.0
scene.view_settings.view_transform = 'Standard'
bpy.context.view_layer.update()

# ---- added for rendering (the .blend has no active camera and no usable light): camera, sun
cam_auto = bpy.data.cameras.new('AutoCamera')
cam_auto.lens = 50.0
cam_auto.sensor_width = 36.0
cam_auto.clip_end = 1000.0
ob_auto_camera = bpy.data.objects.new('AutoCamera', cam_auto)
scene.collection.objects.link(ob_auto_camera)
ob_auto_camera.location = (28.319, -33.4801, 25.7415)
ob_auto_camera.rotation_euler = (1.09748, -7.21219e-08, 0.694738)
scene.camera = ob_auto_camera
light_auto_sun = bpy.data.lights.new('AutoSun', 'SUN')
light_auto_sun.energy = 3.0
light_auto_sun.angle = 0.0523599
ob_auto_sun = bpy.data.objects.new('AutoSun', light_auto_sun)
scene.collection.objects.link(ob_auto_sun)
ob_auto_sun.rotation_euler = (0.872665, 0.174533, 0.523599)
bpy.context.view_layer.update()
